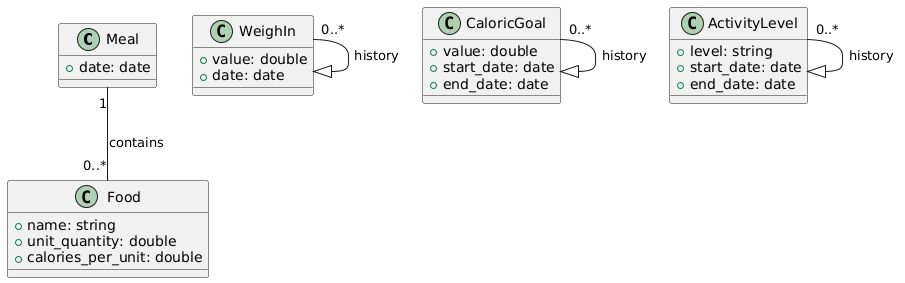

The diagram above was rendered by PlantUML. Its source (embedded in the PNG):
@startuml
class Meal {
  +date: date
}

class Food {
  +name: string
  +unit_quantity: double
  +calories_per_unit: double
}

class WeighIn {
  +value: double
  +date: date
}

class CaloricGoal {
  +value: double
  +start_date: date
  +end_date: date
}

class ActivityLevel {
  +level: string
  +start_date: date
  +end_date: date
}

Meal "1" -- "0..*" Food : contains
WeighIn "0..*" --|> "WeighIn" : history
CaloricGoal "0..*" --|> "CaloricGoal" : history
ActivityLevel "0..*" --|> "ActivityLevel" : history
@enduml